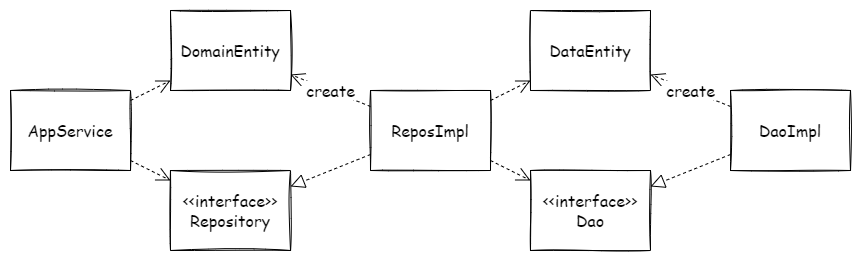

The diagram above was exported from draw.io. Its source (the exported page's mxGraphModel, read from the mxfile embedded in the PNG):
<mxGraphModel dx="1038" dy="532" grid="1" gridSize="10" guides="1" tooltips="1" connect="1" arrows="1" fold="1" page="1" pageScale="1" pageWidth="827" pageHeight="1169" math="0" shadow="0">
  <root>
    <mxCell id="0" />
    <mxCell id="1" parent="0" />
    <mxCell id="scrJHFY6AgzFrYb2oLpK-1" value="AppService" style="rounded=0;whiteSpace=wrap;html=1;sketch=1;fontFamily=Comic Sans MS;fontSize=16;" vertex="1" parent="1">
      <mxGeometry x="200" y="120" width="120" height="80" as="geometry" />
    </mxCell>
    <mxCell id="scrJHFY6AgzFrYb2oLpK-2" value="&amp;lt;&amp;lt;interface&amp;gt;&amp;gt;&lt;br&gt;Repository" style="rounded=0;whiteSpace=wrap;html=1;sketch=1;fontFamily=Comic Sans MS;fontSize=16;" vertex="1" parent="1">
      <mxGeometry x="360" y="200" width="120" height="80" as="geometry" />
    </mxCell>
    <mxCell id="scrJHFY6AgzFrYb2oLpK-3" value="DomainEntity" style="rounded=0;whiteSpace=wrap;html=1;sketch=1;fontFamily=Comic Sans MS;fontSize=16;" vertex="1" parent="1">
      <mxGeometry x="360" y="40" width="120" height="80" as="geometry" />
    </mxCell>
    <mxCell id="scrJHFY6AgzFrYb2oLpK-4" value="ReposImpl" style="rounded=0;whiteSpace=wrap;html=1;sketch=1;fontFamily=Comic Sans MS;fontSize=16;" vertex="1" parent="1">
      <mxGeometry x="560" y="120" width="120" height="80" as="geometry" />
    </mxCell>
    <mxCell id="scrJHFY6AgzFrYb2oLpK-5" value="&amp;lt;&amp;lt;interface&amp;gt;&amp;gt;&lt;br&gt;Dao" style="rounded=0;whiteSpace=wrap;html=1;sketch=1;fontFamily=Comic Sans MS;fontSize=16;" vertex="1" parent="1">
      <mxGeometry x="720" y="200" width="120" height="80" as="geometry" />
    </mxCell>
    <mxCell id="scrJHFY6AgzFrYb2oLpK-6" value="DaoImpl" style="rounded=0;whiteSpace=wrap;html=1;sketch=1;fontFamily=Comic Sans MS;fontSize=16;" vertex="1" parent="1">
      <mxGeometry x="920" y="120" width="120" height="80" as="geometry" />
    </mxCell>
    <mxCell id="scrJHFY6AgzFrYb2oLpK-7" value="DataEntity" style="rounded=0;whiteSpace=wrap;html=1;sketch=1;fontFamily=Comic Sans MS;fontSize=16;" vertex="1" parent="1">
      <mxGeometry x="720" y="40" width="120" height="80" as="geometry" />
    </mxCell>
    <mxCell id="scrJHFY6AgzFrYb2oLpK-9" value="" style="endArrow=block;dashed=1;endFill=0;endSize=12;html=1;rounded=0;fontFamily=Comic Sans MS;fontSize=16;" edge="1" parent="1" source="scrJHFY6AgzFrYb2oLpK-4" target="scrJHFY6AgzFrYb2oLpK-2">
      <mxGeometry width="160" relative="1" as="geometry">
        <mxPoint x="530" y="360" as="sourcePoint" />
        <mxPoint x="650" y="260" as="targetPoint" />
      </mxGeometry>
    </mxCell>
    <mxCell id="scrJHFY6AgzFrYb2oLpK-10" value="" style="endArrow=block;dashed=1;endFill=0;endSize=12;html=1;rounded=0;fontFamily=Comic Sans MS;fontSize=16;" edge="1" parent="1" source="scrJHFY6AgzFrYb2oLpK-6" target="scrJHFY6AgzFrYb2oLpK-5">
      <mxGeometry width="160" relative="1" as="geometry">
        <mxPoint x="530" y="290" as="sourcePoint" />
        <mxPoint x="450" y="290" as="targetPoint" />
      </mxGeometry>
    </mxCell>
    <mxCell id="scrJHFY6AgzFrYb2oLpK-11" value="" style="endArrow=open;endSize=12;dashed=1;html=1;rounded=0;fontFamily=Comic Sans MS;fontSize=16;" edge="1" parent="1" source="scrJHFY6AgzFrYb2oLpK-1" target="scrJHFY6AgzFrYb2oLpK-3">
      <mxGeometry width="160" relative="1" as="geometry">
        <mxPoint x="210" y="290" as="sourcePoint" />
        <mxPoint x="650" y="260" as="targetPoint" />
      </mxGeometry>
    </mxCell>
    <mxCell id="scrJHFY6AgzFrYb2oLpK-12" value="" style="endArrow=open;endSize=12;dashed=1;html=1;rounded=0;fontFamily=Comic Sans MS;fontSize=16;" edge="1" parent="1" source="scrJHFY6AgzFrYb2oLpK-4" target="scrJHFY6AgzFrYb2oLpK-7">
      <mxGeometry width="160" relative="1" as="geometry">
        <mxPoint x="290" y="170" as="sourcePoint" />
        <mxPoint x="370" y="170" as="targetPoint" />
      </mxGeometry>
    </mxCell>
    <mxCell id="scrJHFY6AgzFrYb2oLpK-13" value="create" style="endArrow=open;endSize=12;dashed=1;html=1;rounded=0;fontFamily=Comic Sans MS;fontSize=16;" edge="1" parent="1" source="scrJHFY6AgzFrYb2oLpK-4" target="scrJHFY6AgzFrYb2oLpK-3">
      <mxGeometry width="160" relative="1" as="geometry">
        <mxPoint x="690" y="170" as="sourcePoint" />
        <mxPoint x="770" y="170" as="targetPoint" />
      </mxGeometry>
    </mxCell>
    <mxCell id="scrJHFY6AgzFrYb2oLpK-14" value="create" style="endArrow=open;endSize=12;dashed=1;html=1;rounded=0;fontFamily=Comic Sans MS;fontSize=16;" edge="1" parent="1" source="scrJHFY6AgzFrYb2oLpK-6" target="scrJHFY6AgzFrYb2oLpK-7">
      <mxGeometry width="160" relative="1" as="geometry">
        <mxPoint x="530" y="170" as="sourcePoint" />
        <mxPoint x="450" y="170" as="targetPoint" />
      </mxGeometry>
    </mxCell>
    <mxCell id="scrJHFY6AgzFrYb2oLpK-15" value="" style="endArrow=open;endSize=12;dashed=1;html=1;rounded=0;fontFamily=Comic Sans MS;fontSize=16;" edge="1" parent="1" source="scrJHFY6AgzFrYb2oLpK-1" target="scrJHFY6AgzFrYb2oLpK-2">
      <mxGeometry width="160" relative="1" as="geometry">
        <mxPoint x="290" y="146" as="sourcePoint" />
        <mxPoint x="370" y="114" as="targetPoint" />
      </mxGeometry>
    </mxCell>
    <mxCell id="scrJHFY6AgzFrYb2oLpK-16" value="" style="endArrow=open;endSize=12;dashed=1;html=1;rounded=0;fontFamily=Comic Sans MS;fontSize=16;" edge="1" parent="1" source="scrJHFY6AgzFrYb2oLpK-4" target="scrJHFY6AgzFrYb2oLpK-5">
      <mxGeometry width="160" relative="1" as="geometry">
        <mxPoint x="290" y="194" as="sourcePoint" />
        <mxPoint x="370" y="226" as="targetPoint" />
      </mxGeometry>
    </mxCell>
  </root>
</mxGraphModel>